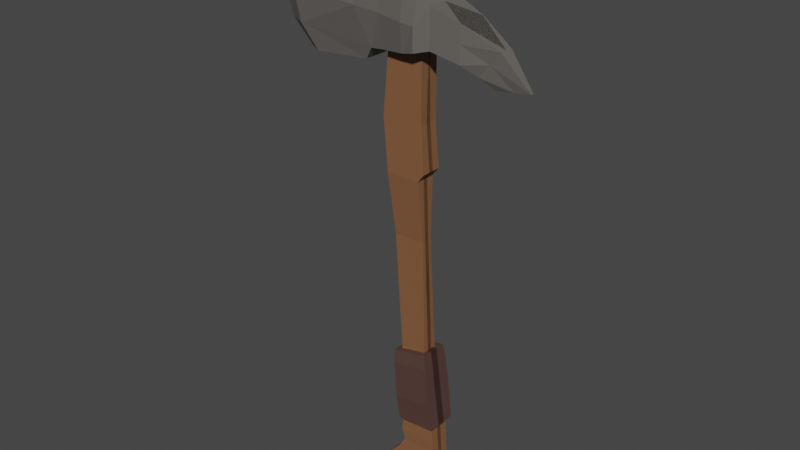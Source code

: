 # Source: GoodPickaxe.blend  (saved by Blender 4.3.34; exported with 4.5.12 LTS)
import bpy
from mathutils import Matrix  # noqa: F401  (used for matrix-valued properties, if any)

bpy.ops.wm.read_factory_settings(use_empty=True)
scene = bpy.context.scene
scene.name = 'Scene'

# ---- collections
col_collection = bpy.data.collections.new('Collection'); scene.collection.children.link(col_collection)

# ---- materials (node trees are filled in below, after node groups)
mat_material_001 = bpy.data.materials.new('Material.001')
mat_material_001.use_transparent_shadow = False
mat_material = bpy.data.materials.new('Material')
mat_material.alpha_threshold = 0.0
mat_material.use_transparent_shadow = False
mat_material.line_color = (0.0, 0.0, 0.0, 1.0)
mat_material_002 = bpy.data.materials.new('Material.002')
mat_material_002.use_transparent_shadow = False

# ---- material node trees
mat_material_001.use_nodes = True; mat_material_001.node_tree.nodes.clear()
_N = mat_material_001.node_tree.nodes; _L = mat_material_001.node_tree.links
n0 = _N.new('ShaderNodeBsdfPrincipled'); n0.name = 'Principled BSDF'; n0.location = (10, 300)
n0.distribution = 'GGX'
n0.subsurface_method = 'BURLEY'
n0.inputs[0].default_value = (0.227, 0.1022, 0.04667, 1.0)
n0.inputs[3].default_value = 1.45
n0.inputs[27].default_value = (0.0, 0.0, 0.0, 1.0)
n0.inputs[28].default_value = 1.0
n1 = _N.new('ShaderNodeOutputMaterial'); n1.name = 'Material Output'; n1.location = (300, 300)
_L.new(n0.outputs[0], n1.inputs[0])
n1.is_active_output = True
mat_material.use_nodes = True; mat_material.node_tree.nodes.clear()
_N = mat_material.node_tree.nodes; _L = mat_material.node_tree.links
n0 = _N.new('ShaderNodeOutputMaterial'); n0.name = 'Material Output'; n0.location = (300, 300)
n1 = _N.new('ShaderNodeBsdfPrincipled'); n1.name = 'Principled BSDF'; n1.location = (10, 300)
n1.distribution = 'GGX'
n1.subsurface_method = 'BURLEY'
n1.inputs[0].default_value = (0.1274, 0.1195, 0.1095, 1.0)
n1.inputs[2].default_value = 0.4
n1.inputs[3].default_value = 1.45
n1.inputs[27].default_value = (0.0, 0.0, 0.0, 1.0)
n1.inputs[28].default_value = 1.0
_L.new(n1.outputs[0], n0.inputs[0])
n0.is_active_output = True
mat_material_002.use_nodes = True; mat_material_002.node_tree.nodes.clear()
_N = mat_material_002.node_tree.nodes; _L = mat_material_002.node_tree.links
n0 = _N.new('ShaderNodeBsdfPrincipled'); n0.name = 'Principled BSDF'; n0.location = (10, 300)
n0.distribution = 'GGX'
n0.subsurface_method = 'BURLEY'
n0.inputs[0].default_value = (0.09084, 0.04667, 0.0382, 1.0)
n0.inputs[3].default_value = 1.45
n0.inputs[27].default_value = (0.0, 0.0, 0.0, 1.0)
n0.inputs[28].default_value = 1.0
n1 = _N.new('ShaderNodeOutputMaterial'); n1.name = 'Material Output'; n1.location = (300, 300)
_L.new(n0.outputs[0], n1.inputs[0])
n1.is_active_output = True

# ---- world
world_world = bpy.data.worlds.new('World'); scene.world = world_world
world_world.use_nodes = True; world_world.node_tree.nodes.clear()
_N = world_world.node_tree.nodes; _L = world_world.node_tree.links
n0 = _N.new('ShaderNodeOutputWorld'); n0.name = 'World Output'; n0.location = (300, 300)
n1 = _N.new('ShaderNodeBackground'); n1.name = 'Background'; n1.location = (10, 300)
n1.inputs[0].default_value = (0.05088, 0.05088, 0.05088, 1.0)
_L.new(n1.outputs[0], n0.inputs[0])
n0.is_active_output = True
world_world.color = (0.05088, 0.05088, 0.05088)
world_world.use_sun_shadow = False
world_world.sun_shadow_jitter_overblur = 0.0

# ---- meshes
me_cube = bpy.data.meshes.new('Cube')
me_cube.from_pydata([(0.2615, 0.1786, 8.818), (0.2911, 0.0824, -0.6203), (-0.5819, 0.1786, 8.818), (-0.1368, 0.08721, -0.6203), (0.5897, 0.1979, -0.08341), (-0.4154, 0.1979, -0.08341), (0.576, 0.1917, 0.1354), (-0.2225, 0.1917, 0.1354), (0.4957, 0.1606, -0.3518), (-0.6429, 0.1606, -0.3518), (0.2071, 0.1017, 4.477), (-0.3777, 0.1017, 4.477), (0.3016, 0.1457, 2.306), (-0.1963, 0.1457, 2.306), (0.5283, 0.1997, 0.985), (-0.09267, 0.1997, 0.985), (0.3835, 0.2392, 1.859), (-0.1589, 0.2392, 1.749), (0.4732, 0.2008, 1.318), (-0.1179, 0.2008, 1.276), (0.5521, 0.1997, 0.5602), (-0.1576, 0.1997, 0.5602), (0.5639, 0.1902, 0.3514), (-0.09263, 0.1902, 0.3514), (0.2794, 0.1965, 5.772), (-0.4821, 0.1965, 5.772), (0.161, 0.1965, 5.621), (-0.47, 0.1965, 5.621), (0.212, 0.1864, 6.602), (-0.5624, 0.1864, 6.602), (-0.000574, 0.04076, 9.809), (-0.003285, 0.04076, 9.809), (-0.3842, 0.1274, 9.313), (0.1781, 0.1274, 9.313), (0.2023, 0.1561, 9.066), (-0.562, 0.1561, 9.066), (0.214, 0.1833, 8.436), (-0.3972, 0.1833, 8.436), (0.2703, 0.1833, 8.627), (-0.5748, 0.1833, 8.615), (-0.1368, -0.04404, -0.6203), (0.2615, 0.0, 8.818), (-0.5819, 0.0, 8.818), (0.2911, -0.04404, -0.6203), (0.5897, -0.04404, -0.08341), (-0.4154, -0.04404, -0.08341), (0.576, -0.04404, 0.1354), (-0.2225, -0.04404, 0.1354), (-0.6429, -0.04404, -0.3518), (0.4957, -0.04404, -0.3518), (0.2071, -0.04404, 4.477), (-0.3777, -0.04404, 4.477), (-0.1963, -0.1375, 2.306), (0.3016, -0.04404, 2.306), (0.5283, -0.04404, 0.985), (-0.09267, -0.04404, 0.985), (0.3835, -0.04404, 1.859), (-0.1589, -0.04404, 1.749), (-0.1179, -0.04404, 1.276), (0.4732, -0.04404, 1.318), (-0.1576, -0.04404, 0.5602), (0.5521, -0.04404, 0.5602), (0.5639, -0.04404, 0.3514), (-0.09263, -0.04404, 0.3514), (0.2794, -0.04404, 5.772), (-0.4821, -0.04404, 5.772), (-0.47, -0.04404, 5.621), (0.161, -0.04404, 5.621), (0.212, -0.04404, 6.602), (-0.5624, -0.04404, 6.602), (-0.000574, 0.0, 9.809), (-0.003285, 0.0, 9.809), (0.1781, 0.0, 9.313), (-0.3842, 0.0, 9.313), (-0.562, 0.0, 9.066), (0.2023, 0.0, 9.066), (0.214, 0.0, 8.436), (-0.3972, 0.0, 8.436), (0.2703, 0.0, 8.627), (-0.5748, 0.0, 8.615), (0.2422, 0.1833, 8.532), (-0.4433, 0.1833, 8.532), (-0.4433, 0.0, 8.532), (0.2422, 0.0, 8.532), (-0.721, 0.2884, 7.714), (-1.0, 0.1966, 8.943), (1.0, 0.2856, 7.803), (1.0, 0.2856, 8.434), (0.0, 0.4019, 7.8), (0.0, 0.3671, 8.806), (0.5, 0.3637, 8.62), (0.5, 0.3637, 7.93), (1.503, 0.02924, 7.445), (2.117, 0.02924, 7.535), (1.251, 0.1327, 7.624), (1.634, 0.1327, 8.091), (-2.643, 0.04657, 7.797), (-2.653, 0.0193, 9.021), (-2.345, 0.1892, 7.797), (-2.488, 0.009793, 9.021), (-1.0, 0.3733, 8.37), (1.0, 0.2856, 8.119), (0.0, 0.4592, 8.303), (0.5, 0.3637, 8.275), (1.83, 0.02924, 7.49), (1.443, 0.1327, 7.857), (-2.866, 0.0326, 8.409), (-2.509, 0.1865, 8.409), (-1.998, 0.1605, 7.367), (-2.222, 0.03119, 7.367), (-0.8554, 0.2398, 7.498), (-0.4525, 0.3367, 7.757), (-0.5388, 0.3306, 8.991), (-0.5, 0.3733, 8.337), (0.25, 0.4592, 7.865), (0.2733, 0.3655, 8.798), (0.25, 0.4592, 8.289), (-0.721, 0.0, 7.714), (-1.0, 0.0, 8.943), (1.0, 0.0, 7.803), (1.0, -0.2746, 8.434), (0.0, 0.0, 8.806), (0.0, 0.0, 7.8), (0.5, 0.0, 8.62), (0.5, 0.0, 7.93), (1.503, 0.0, 7.445), (2.117, 0.0, 7.535), (1.634, 0.0, 8.091), (1.251, 0.0, 7.624), (-2.643, 0.0, 7.797), (-2.653, 0.0, 9.021), (-2.488, 0.0, 9.021), (-2.866, 0.0, 8.409), (1.83, 0.0, 7.49), (-0.8554, 0.0, 7.498), (-2.222, 0.0, 7.367), (-0.4525, 0.0, 7.757), (-0.5388, 0.0, 8.991), (0.25, 0.0, 7.865), (0.2733, 0.0, 8.798), (0.3947, 0.2548, 2.39), (-0.2839, 0.2548, 2.252), (0.5923, 0.2799, 0.8976), (-0.1473, 0.2799, 0.8451), (0.3947, -0.0772, 2.39), (-0.2839, -0.0772, 2.252), (-0.1473, -0.0772, 0.8451), (0.5923, -0.0772, 0.8976), (0.5178, 0.3098, 1.417), (-0.1912, 0.3098, 1.322), (-0.1912, -0.0772, 1.322), (0.5178, -0.0772, 1.417), (0.4319, 0.296, 2.13), (-0.262, 0.296, 2.013), (-0.262, -0.0772, 2.013), (0.4319, -0.0772, 2.13), (0.5551, 0.2931, 1.157), (-0.1693, 0.2931, 1.084), (-0.1693, -0.0772, 1.084), (0.5551, -0.0772, 1.157), (0.4749, 0.3029, 1.773), (-0.2266, 0.3029, 1.668), (-0.2266, -0.0772, 1.668), (0.4749, -0.0772, 1.773), (0.4534, 0.2994, 1.952), (-0.2443, 0.2994, 1.841), (-0.2443, -0.0772, 1.841), (0.4534, -0.0772, 1.952), (0.4964, 0.3063, 1.595), (-0.2089, 0.3063, 1.495), (-0.2089, -0.0772, 1.495), (0.4964, -0.0772, 1.595)], [], [(33, 32, 31, 30), (79, 42, 2, 39), (39, 2, 0, 38), (9, 5, 4, 8), (48, 45, 5, 9), (5, 7, 6, 4), (45, 47, 7, 5), (40, 48, 9, 3), (3, 9, 8, 1), (13, 11, 10, 12), (52, 51, 11, 13), (57, 52, 13, 17), (17, 13, 12, 16), (21, 15, 14, 20), (60, 55, 15, 21), (55, 58, 19, 15), (15, 19, 18, 14), (63, 60, 21, 23), (23, 21, 20, 22), (7, 23, 22, 6), (47, 63, 23, 7), (27, 25, 24, 26), (66, 65, 25, 27), (51, 66, 27, 11), (11, 27, 26, 10), (25, 29, 28, 24), (65, 69, 29, 25), (72, 33, 30, 70), (75, 34, 33, 72), (34, 35, 32, 33), (0, 2, 35, 34), (41, 0, 34, 75), (29, 37, 36, 28), (69, 77, 37, 29), (81, 39, 38, 80), (82, 79, 39, 81), (80, 38, 78, 83), (28, 36, 76, 68), (2, 42, 74, 35), (35, 74, 73, 32), (32, 73, 71, 31), (30, 31, 71, 70), (24, 28, 68, 64), (10, 26, 67, 50), (26, 24, 64, 67), (6, 22, 62, 46), (22, 20, 61, 62), (14, 18, 59, 54), (20, 14, 54, 61), (16, 12, 53, 56), (12, 10, 50, 53), (1, 8, 49, 43), (4, 6, 46, 44), (8, 4, 44, 49), (38, 0, 41, 78), (3, 1, 43, 40), (36, 80, 83, 76), (77, 82, 81, 37), (37, 81, 80, 36), (107, 98, 96, 106), (103, 90, 87, 101), (128, 94, 92, 125), (113, 112, 89, 102), (116, 115, 90, 103), (105, 95, 93, 104), (101, 87, 95, 105), (119, 86, 94, 128), (132, 130, 97, 106), (131, 99, 97, 130), (118, 85, 99, 131), (100, 84, 98, 107), (85, 100, 107, 99), (129, 132, 106, 96), (86, 101, 105, 94), (94, 105, 104, 92), (114, 116, 103, 91), (111, 113, 102, 88), (91, 103, 101, 86), (99, 107, 106, 97), (96, 98, 108, 109), (98, 84, 110, 108), (129, 96, 109, 135), (84, 100, 113, 111), (100, 85, 112, 113), (88, 102, 116, 114), (102, 89, 115, 116), (90, 115, 139, 123), (88, 114, 138, 122), (89, 112, 137, 121), (84, 111, 136, 117), (84, 117, 134, 110), (92, 104, 133, 125), (87, 120, 127, 95), (95, 127, 126, 93), (104, 93, 126, 133), (114, 91, 124, 138), (87, 90, 123, 120), (111, 88, 122, 136), (115, 89, 121, 139), (112, 85, 118, 137), (91, 86, 119, 124), (153, 141, 140, 152), (154, 145, 141, 153), (152, 140, 144, 155), (140, 141, 145, 144), (146, 143, 142, 147), (156, 148, 151, 159), (158, 150, 149, 157), (157, 149, 148, 156), (164, 152, 155, 167), (166, 154, 153, 165), (165, 153, 152, 164), (143, 157, 156, 142), (146, 158, 157, 143), (142, 156, 159, 147), (169, 161, 160, 168), (170, 162, 161, 169), (168, 160, 163, 171), (161, 165, 164, 160), (162, 166, 165, 161), (160, 164, 167, 163), (148, 168, 171, 151), (150, 170, 169, 149), (149, 169, 168, 148), (109, 108, 110, 134, 135)])
me_cube.polygons.foreach_set('material_index', [0, 0, 0, 0, 0, 0, 0, 0, 0, 0, 0, 0, 0, 0, 0, 0, 0, 0, 0, 0, 0, 0, 0, 0, 0, 0, 0, 0, 0, 0, 0, 0, 0, 0, 0, 0, 0, 0, 0, 0, 0, 0, 0, 0, 0, 0, 0, 0, 0, 0, 0, 0, 0, 0, 0, 0, 0, 0, 0, 1, 1, 1, 1, 1, 1, 1, 1, 1, 1, 1, 1, 1, 1, 1, 1, 1, 1, 1, 1, 1, 1, 1, 1, 1, 1, 1, 1, 1, 1, 1, 1, 1, 1, 1, 1, 1, 1, 1, 1, 1, 1, 2, 2, 2, 2, 2, 2, 2, 2, 2, 2, 2, 2, 2, 2, 2, 2, 2, 2, 2, 2, 2, 2, 2, 1])
_uv = me_cube.uv_layers.new(name='UVMap')
_uv.uv.foreach_set('vector', [0.625, 0.5, 0.625, 0.25, 0.625, 0.25, 0.625, 0.5, 0.6199, 0.125, 0.625, 0.125, 0.625, 0.25, 0.6199, 0.25, 0.6199, 0.25, 0.625, 0.25, 0.625, 0.5, 0.6199, 0.5, 0.3821, 0.25, 0.3892, 0.25, 0.3892, 0.5, 0.3821, 0.5, 0.3821, 0.125, 0.3892, 0.125, 0.3892, 0.25, 0.3821, 0.25, 0.3892, 0.25, 0.395, 0.25, 0.395, 0.5, 0.3892, 0.5, 0.3892, 0.125, 0.395, 0.125, 0.395, 0.25, 0.3892, 0.25, 0.375, 0.125, 0.3821, 0.125, 0.3821, 0.25, 0.375, 0.25, 0.375, 0.25, 0.3821, 0.25, 0.3821, 0.5, 0.375, 0.5, 0.4525, 0.25, 0.51, 0.25, 0.51, 0.5, 0.4525, 0.5, 0.4525, 0.125, 0.51, 0.125, 0.51, 0.25, 0.4525, 0.25, 0.4399, 0.125, 0.4525, 0.125, 0.4525, 0.25, 0.4399, 0.25, 0.4399, 0.25, 0.4525, 0.25, 0.4525, 0.5, 0.4399, 0.5, 0.4063, 0.25, 0.4175, 0.25, 0.4175, 0.5, 0.4063, 0.5, 0.4063, 0.125, 0.4175, 0.125, 0.4175, 0.25, 0.4063, 0.25, 0.4175, 0.125, 0.426, 0.125, 0.426, 0.25, 0.4175, 0.25, 0.4175, 0.25, 0.426, 0.25, 0.426, 0.5, 0.4175, 0.5, 0.4007, 0.125, 0.4063, 0.125, 0.4063, 0.25, 0.4007, 0.25, 0.4007, 0.25, 0.4063, 0.25, 0.4063, 0.5, 0.4007, 0.5, 0.395, 0.25, 0.4007, 0.25, 0.4007, 0.5, 0.395, 0.5, 0.395, 0.125, 0.4007, 0.125, 0.4007, 0.25, 0.395, 0.25, 0.5403, 0.25, 0.5443, 0.25, 0.5443, 0.5, 0.5403, 0.5, 0.5403, 0.125, 0.5443, 0.125, 0.5443, 0.25, 0.5403, 0.25, 0.51, 0.125, 0.5403, 0.125, 0.5403, 0.25, 0.51, 0.25, 0.51, 0.25, 0.5403, 0.25, 0.5403, 0.5, 0.51, 0.5, 0.5443, 0.25, 0.5663, 0.25, 0.5663, 0.5, 0.5443, 0.5, 0.5443, 0.125, 0.5663, 0.125, 0.5663, 0.25, 0.5443, 0.25, 0.625, 0.625, 0.625, 0.5, 0.625, 0.5, 0.625, 0.625, 0.625, 0.625, 0.625, 0.5, 0.625, 0.5, 0.625, 0.625, 0.625, 0.5, 0.625, 0.25, 0.625, 0.25, 0.625, 0.5, 0.625, 0.5, 0.625, 0.25, 0.625, 0.25, 0.625, 0.5, 0.625, 0.625, 0.625, 0.5, 0.625, 0.5, 0.625, 0.625, 0.5663, 0.25, 0.6149, 0.25, 0.6149, 0.5, 0.5663, 0.5, 0.5663, 0.125, 0.6149, 0.125, 0.6149, 0.25, 0.5663, 0.25, 0.6174, 0.25, 0.6199, 0.25, 0.6199, 0.5, 0.6174, 0.5, 0.6174, 0.125, 0.6199, 0.125, 0.6199, 0.25, 0.6174, 0.25, 0.6174, 0.5, 0.6199, 0.5, 0.6199, 0.625, 0.6174, 0.625, 0.5663, 0.5, 0.6149, 0.5, 0.6149, 0.625, 0.5663, 0.625, 0.625, 0.25, 0.625, 0.125, 0.625, 0.125, 0.625, 0.25, 0.625, 0.25, 0.625, 0.125, 0.625, 0.125, 0.625, 0.25, 0.625, 0.25, 0.625, 0.125, 0.625, 0.125, 0.625, 0.25, 0.625, 0.5, 0.875, 0.5, 0.875, 0.625, 0.625, 0.625, 0.5443, 0.5, 0.5663, 0.5, 0.5663, 0.625, 0.5443, 0.625, 0.51, 0.5, 0.5403, 0.5, 0.5403, 0.625, 0.51, 0.625, 0.5403, 0.5, 0.5443, 0.5, 0.5443, 0.625, 0.5403, 0.625, 0.395, 0.5, 0.4007, 0.5, 0.4007, 0.625, 0.395, 0.625, 0.4007, 0.5, 0.4063, 0.5, 0.4063, 0.625, 0.4007, 0.625, 0.4175, 0.5, 0.426, 0.5, 0.426, 0.625, 0.4175, 0.625, 0.4063, 0.5, 0.4175, 0.5, 0.4175, 0.625, 0.4063, 0.625, 0.4399, 0.5, 0.4525, 0.5, 0.4525, 0.625, 0.4399, 0.625, 0.4525, 0.5, 0.51, 0.5, 0.51, 0.625, 0.4525, 0.625, 0.375, 0.5, 0.3821, 0.5, 0.3821, 0.625, 0.375, 0.625, 0.3892, 0.5, 0.395, 0.5, 0.395, 0.625, 0.3892, 0.625, 0.3821, 0.5, 0.3892, 0.5, 0.3892, 0.625, 0.3821, 0.625, 0.6199, 0.5, 0.625, 0.5, 0.625, 0.625, 0.6199, 0.625, 0.125, 0.5, 0.375, 0.5, 0.375, 0.625, 0.125, 0.625, 0.6149, 0.5, 0.6174, 0.5, 0.6174, 0.625, 0.6149, 0.625, 0.6149, 0.125, 0.6174, 0.125, 0.6174, 0.25, 0.6149, 0.25, 0.6149, 0.25, 0.6174, 0.25, 0.6174, 0.5, 0.6149, 0.5, 0.5, 0.25, 0.375, 0.25, 0.375, 0.25, 0.5, 0.25, 0.5, 0.4375, 0.625, 0.4375, 0.625, 0.5, 0.5, 0.5, 0.375, 0.625, 0.375, 0.5, 0.375, 0.5, 0.375, 0.625, 0.5, 0.3125, 0.625, 0.3125, 0.625, 0.375, 0.5, 0.375, 0.5, 0.4062, 0.625, 0.4062, 0.625, 0.4375, 0.5, 0.4375, 0.5, 0.5, 0.625, 0.5, 0.625, 0.5, 0.5, 0.5, 0.5, 0.5, 0.625, 0.5, 0.625, 0.5, 0.5, 0.5, 0.375, 0.625, 0.375, 0.5, 0.375, 0.5, 0.375, 0.625, 0.5, 0.125, 0.625, 0.125, 0.625, 0.25, 0.5, 0.25, 0.875, 0.625, 0.875, 0.5, 0.875, 0.5, 0.875, 0.625, 0.875, 0.625, 0.875, 0.5, 0.875, 0.5, 0.875, 0.625, 0.5, 0.25, 0.375, 0.25, 0.375, 0.25, 0.5, 0.25, 0.625, 0.25, 0.5, 0.25, 0.5, 0.25, 0.625, 0.25, 0.375, 0.125, 0.5, 0.125, 0.5, 0.25, 0.375, 0.25, 0.375, 0.5, 0.5, 0.5, 0.5, 0.5, 0.375, 0.5, 0.375, 0.5, 0.5, 0.5, 0.5, 0.5, 0.375, 0.5, 0.375, 0.4062, 0.5, 0.4062, 0.5, 0.4375, 0.375, 0.4375, 0.375, 0.3125, 0.5, 0.3125, 0.5, 0.375, 0.375, 0.375, 0.375, 0.4375, 0.5, 0.4375, 0.5, 0.5, 0.375, 0.5, 0.625, 0.25, 0.5, 0.25, 0.5, 0.25, 0.625, 0.25, 0.375, 0.25, 0.375, 0.25, 0.375, 0.25, 0.375, 0.25, 0.375, 0.25, 0.375, 0.25, 0.375, 0.25, 0.375, 0.25, 0.375, 0.125, 0.375, 0.25, 0.375, 0.25, 0.375, 0.125, 0.375, 0.25, 0.5, 0.25, 0.5, 0.3125, 0.375, 0.3125, 0.5, 0.25, 0.625, 0.25, 0.625, 0.3125, 0.5, 0.3125, 0.375, 0.375, 0.5, 0.375, 0.5, 0.4062, 0.375, 0.4062, 0.5, 0.375, 0.625, 0.375, 0.625, 0.4062, 0.5, 0.4062, 0.6875, 0.5, 0.7188, 0.5, 0.7188, 0.625, 0.6875, 0.625, 0.25, 0.5, 0.2812, 0.5, 0.2812, 0.625, 0.25, 0.625, 0.75, 0.5, 0.8125, 0.5, 0.8125, 0.625, 0.75, 0.625, 0.125, 0.5, 0.1875, 0.5, 0.1875, 0.625, 0.125, 0.625, 0.125, 0.5, 0.125, 0.625, 0.125, 0.625, 0.125, 0.5, 0.375, 0.5, 0.5, 0.5, 0.5, 0.625, 0.375, 0.625, 0.625, 0.5, 0.625, 0.625, 0.625, 0.625, 0.625, 0.5, 0.625, 0.5, 0.625, 0.625, 0.625, 0.625, 0.625, 0.5, 0.5, 0.5, 0.625, 0.5, 0.625, 0.625, 0.5, 0.625, 0.2812, 0.5, 0.3125, 0.5, 0.3125, 0.625, 0.2812, 0.625, 0.625, 0.5, 0.6875, 0.5, 0.6875, 0.625, 0.625, 0.625, 0.1875, 0.5, 0.25, 0.5, 0.25, 0.625, 0.1875, 0.625, 0.7188, 0.5, 0.75, 0.5, 0.75, 0.625, 0.7188, 0.625, 0.8125, 0.5, 0.875, 0.5, 0.875, 0.625, 0.8125, 0.625, 0.3125, 0.5, 0.375, 0.5, 0.375, 0.625, 0.3125, 0.625, 0.4364, 0.25, 0.4399, 0.25, 0.4399, 0.5, 0.4364, 0.5, 0.4364, 0.125, 0.4399, 0.125, 0.4399, 0.25, 0.4364, 0.25, 0.4364, 0.5, 0.4399, 0.5, 0.4399, 0.625, 0.4364, 0.625, 0.4399, 0.5, 0.4399, 0.25, 0.4399, 0.125, 0.4399, 0.625, 0.426, 0.125, 0.426, 0.25, 0.426, 0.5, 0.426, 0.625, 0.4295, 0.5, 0.433, 0.5, 0.433, 0.625, 0.4295, 0.625, 0.4295, 0.125, 0.433, 0.125, 0.433, 0.25, 0.4295, 0.25, 0.4295, 0.25, 0.433, 0.25, 0.433, 0.5, 0.4295, 0.5, 0.4355, 0.5, 0.4364, 0.5, 0.4364, 0.625, 0.4355, 0.625, 0.4355, 0.125, 0.4364, 0.125, 0.4364, 0.25, 0.4355, 0.25, 0.4355, 0.25, 0.4364, 0.25, 0.4364, 0.5, 0.4355, 0.5, 0.426, 0.25, 0.4295, 0.25, 0.4295, 0.5, 0.426, 0.5, 0.426, 0.125, 0.4295, 0.125, 0.4295, 0.25, 0.426, 0.25, 0.426, 0.5, 0.4295, 0.5, 0.4295, 0.625, 0.426, 0.625, 0.4338, 0.25, 0.4347, 0.25, 0.4347, 0.5, 0.4338, 0.5, 0.4338, 0.125, 0.4347, 0.125, 0.4347, 0.25, 0.4338, 0.25, 0.4338, 0.5, 0.4347, 0.5, 0.4347, 0.625, 0.4338, 0.625, 0.4347, 0.25, 0.4355, 0.25, 0.4355, 0.5, 0.4347, 0.5, 0.4347, 0.125, 0.4355, 0.125, 0.4355, 0.25, 0.4347, 0.25, 0.4347, 0.5, 0.4355, 0.5, 0.4355, 0.625, 0.4347, 0.625, 0.433, 0.5, 0.4338, 0.5, 0.4338, 0.625, 0.433, 0.625, 0.433, 0.125, 0.4338, 0.125, 0.4338, 0.25, 0.433, 0.25, 0.433, 0.25, 0.4338, 0.25, 0.4338, 0.5, 0.433, 0.5, 0.375, 0.25, 0.375, 0.25, 0.125, 0.5, 0.125, 0.625, 0.375, 0.125])
me_cube.materials.append(mat_material_001)
me_cube.materials.append(mat_material)
me_cube.materials.append(mat_material_002)
me_cube.use_remesh_preserve_volume = False
me_cube.use_remesh_preserve_attributes = False
me_cube.use_mirror_vertex_groups = False
me_cube.update()

# ---- objects
ob_cube = bpy.data.objects.new('Cube', me_cube)

# ---- transforms, parenting, visibility, modifiers, constraints
ob_cube.location = (0.0, 0.0, 0.6237)
ob_cube.lock_rotations_4d = False
ob_cube.empty_display_type = 'ARROWS'
ob_cube.lineart.crease_threshold = 0.0
_m = ob_cube.modifiers.new('Mirror', 'MIRROR')
_m.use_axis = (False, True, False)

# ---- collection membership
col_collection.objects.link(ob_cube)

# ---- scene / render settings (as saved in the file)
scene.frame_start = 1; scene.frame_end = 250; scene.frame_set(5)
scene.render.engine = 'BLENDER_EEVEE_NEXT'
scene.cycles.use_denoising = False
scene.cycles.samples = 128
scene.cycles.sampling_pattern = 'TABULATED_SOBOL'
scene.cycles.use_adaptive_sampling = False
scene.cycles.use_light_tree = False
scene.view_settings.view_transform = 'Filmic'
bpy.context.view_layer.update()

# ---- added for rendering (the .blend has no active camera and no usable light): camera, sun
cam_auto = bpy.data.cameras.new('AutoCamera')
cam_auto.lens = 50.0
cam_auto.sensor_width = 36.0
cam_auto.clip_end = 1000.0
ob_auto_camera = bpy.data.objects.new('AutoCamera', cam_auto)
scene.collection.objects.link(ob_auto_camera)
ob_auto_camera.location = (10.3541, -12.8741, 13.801)
ob_auto_camera.rotation_euler = (1.09748, -7.21219e-08, 0.694738)
scene.camera = ob_auto_camera
light_auto_sun = bpy.data.lights.new('AutoSun', 'SUN')
light_auto_sun.energy = 3.0
light_auto_sun.angle = 0.0523599
ob_auto_sun = bpy.data.objects.new('AutoSun', light_auto_sun)
scene.collection.objects.link(ob_auto_sun)
ob_auto_sun.rotation_euler = (0.872665, 0.174533, 0.523599)
bpy.context.view_layer.update()

